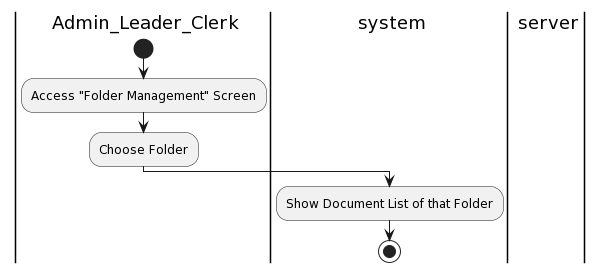

The diagram above was rendered by PlantUML. Its source (embedded in the PNG):
@startuml
|a| Admin_Leader_Clerk
|sys| system
|ser| server
|a|
start
:Access "Folder Management" Screen;
:Choose Folder;
|sys|
:Show Document List of that Folder;


stop
@enduml